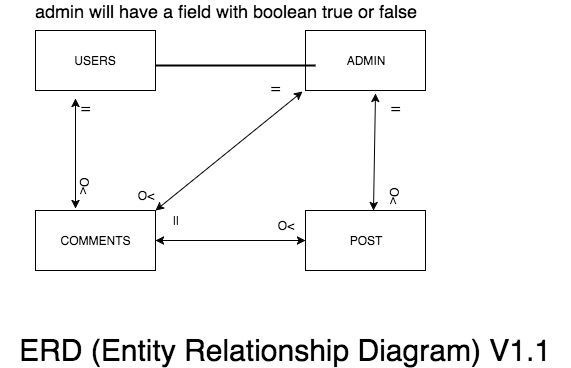

The diagram above was exported from draw.io. Its source (the exported page's mxGraphModel, read from the mxfile embedded in the PNG):
<mxGraphModel dx="1136" dy="639" grid="1" gridSize="10" guides="1" tooltips="1" connect="1" arrows="1" fold="1" page="1" pageScale="1" pageWidth="826" pageHeight="1169" background="#ffffff" math="0" shadow="0">
  <root>
    <mxCell id="0" />
    <mxCell id="1" parent="0" />
    <mxCell id="2" value="USERS" style="whiteSpace=wrap;html=1;" vertex="1" parent="1">
      <mxGeometry x="150" y="450" width="120" height="60" as="geometry" />
    </mxCell>
    <mxCell id="3" value="ADMIN" style="whiteSpace=wrap;html=1;" vertex="1" parent="1">
      <mxGeometry x="420" y="450" width="120" height="60" as="geometry" />
    </mxCell>
    <mxCell id="4" value="POST" style="whiteSpace=wrap;html=1;" vertex="1" parent="1">
      <mxGeometry x="420" y="630" width="120" height="60" as="geometry" />
    </mxCell>
    <mxCell id="5" value="COMMENTS" style="whiteSpace=wrap;html=1;" vertex="1" parent="1">
      <mxGeometry x="150" y="630" width="120" height="60" as="geometry" />
    </mxCell>
    <mxCell id="7" value="" style="endArrow=classic;startArrow=classic;html=1;" edge="1" parent="1">
      <mxGeometry width="50" height="50" relative="1" as="geometry">
        <mxPoint x="190" y="628" as="sourcePoint" />
        <mxPoint x="190" y="518" as="targetPoint" />
        <Array as="points">
          <mxPoint x="190" y="558" />
        </Array>
      </mxGeometry>
    </mxCell>
    <mxCell id="8" value="O&amp;lt;" style="text;html=1;strokeColor=none;fillColor=none;align=center;verticalAlign=middle;whiteSpace=wrap;rotation=90;" vertex="1" parent="1">
      <mxGeometry x="180" y="600" width="40" height="10" as="geometry" />
    </mxCell>
    <mxCell id="10" value="||" style="text;html=1;strokeColor=none;fillColor=none;align=center;verticalAlign=middle;whiteSpace=wrap;rotation=-90;" vertex="1" parent="1">
      <mxGeometry x="180" y="520" width="40" height="20" as="geometry" />
    </mxCell>
    <mxCell id="11" value="" style="endArrow=classic;startArrow=classic;html=1;entryX=0;entryY=0.5;" edge="1" parent="1" target="4">
      <mxGeometry width="50" height="50" relative="1" as="geometry">
        <mxPoint x="270" y="660" as="sourcePoint" />
        <mxPoint x="370" y="660" as="targetPoint" />
        <Array as="points">
          <mxPoint x="330" y="660" />
        </Array>
      </mxGeometry>
    </mxCell>
    <mxCell id="12" value="O&amp;lt;" style="text;html=1;strokeColor=none;fillColor=none;align=center;verticalAlign=middle;whiteSpace=wrap;rotation=0;" vertex="1" parent="1">
      <mxGeometry x="380" y="640" width="40" height="10" as="geometry" />
    </mxCell>
    <mxCell id="13" value="||" style="text;html=1;strokeColor=none;fillColor=none;align=center;verticalAlign=middle;whiteSpace=wrap;rotation=0;" vertex="1" parent="1">
      <mxGeometry x="270" y="630" width="40" height="20" as="geometry" />
    </mxCell>
    <mxCell id="14" value="" style="endArrow=classic;startArrow=classic;html=1;entryX=0.308;entryY=1.05;entryPerimeter=0;" edge="1" parent="1">
      <mxGeometry width="50" height="50" relative="1" as="geometry">
        <mxPoint x="488" y="630" as="sourcePoint" />
        <mxPoint x="490" y="513" as="targetPoint" />
      </mxGeometry>
    </mxCell>
    <mxCell id="15" value="O&amp;lt;" style="text;html=1;strokeColor=none;fillColor=none;align=center;verticalAlign=middle;whiteSpace=wrap;rotation=90;" vertex="1" parent="1">
      <mxGeometry x="490" y="610" width="40" height="10" as="geometry" />
    </mxCell>
    <mxCell id="16" value="||" style="text;html=1;strokeColor=none;fillColor=none;align=center;verticalAlign=middle;whiteSpace=wrap;rotation=-90;" vertex="1" parent="1">
      <mxGeometry x="490" y="520" width="40" height="20" as="geometry" />
    </mxCell>
    <mxCell id="17" value="" style="endArrow=classic;startArrow=classic;html=1;entryX=-0.025;entryY=1.017;entryPerimeter=0;" edge="1" parent="1" target="3">
      <mxGeometry width="50" height="50" relative="1" as="geometry">
        <mxPoint x="270" y="630" as="sourcePoint" />
        <mxPoint x="320" y="580" as="targetPoint" />
      </mxGeometry>
    </mxCell>
    <mxCell id="18" value="O&amp;lt;" style="text;html=1;strokeColor=none;fillColor=none;align=center;verticalAlign=middle;whiteSpace=wrap;rotation=0;" vertex="1" parent="1">
      <mxGeometry x="240" y="610" width="40" height="10" as="geometry" />
    </mxCell>
    <mxCell id="19" value="||" style="text;html=1;strokeColor=none;fillColor=none;align=center;verticalAlign=middle;whiteSpace=wrap;rotation=-90;" vertex="1" parent="1">
      <mxGeometry x="370" y="500" width="40" height="20" as="geometry" />
    </mxCell>
    <mxCell id="22" value="&lt;font style=&quot;font-size: 30px&quot;&gt;ERD (Entity Relationship Diagram) V1.1&lt;/font&gt;" style="text;html=1;strokeColor=none;fillColor=none;align=center;verticalAlign=middle;whiteSpace=wrap;" vertex="1" parent="1">
      <mxGeometry x="115" y="760" width="570" height="20" as="geometry" />
    </mxCell>
    <mxCell id="23" value="" style="line;strokeWidth=2;html=1;" vertex="1" parent="1">
      <mxGeometry x="270" y="480" width="160" height="10" as="geometry" />
    </mxCell>
    <mxCell id="24" value="&lt;font style=&quot;font-size: 18px&quot;&gt;admin will have a field with boolean true or false&lt;/font&gt;" style="text;html=1;strokeColor=none;fillColor=none;align=center;verticalAlign=middle;whiteSpace=wrap;" vertex="1" parent="1">
      <mxGeometry x="140" y="420" width="400" height="20" as="geometry" />
    </mxCell>
  </root>
</mxGraphModel>